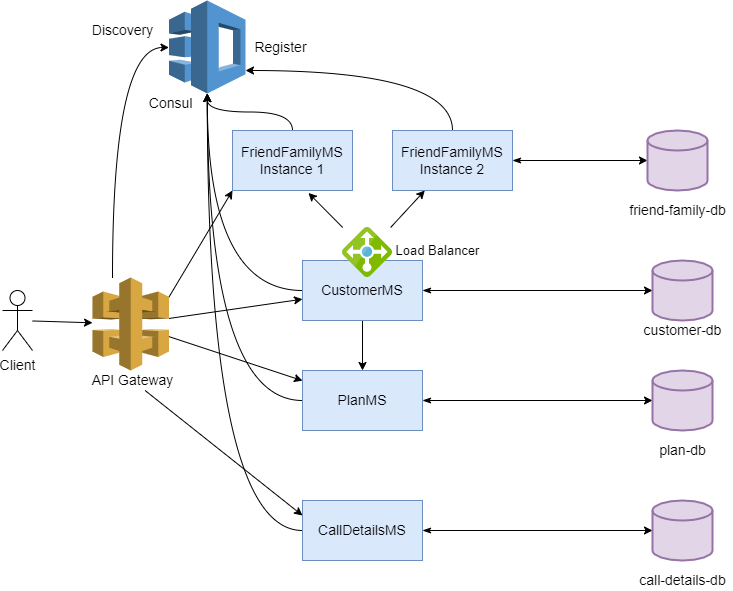

The diagram above was exported from draw.io. Its source (the exported page's mxGraphModel, read from the mxfile embedded in the PNG):
<mxGraphModel dx="1093" dy="622" grid="1" gridSize="10" guides="1" tooltips="1" connect="1" arrows="1" fold="1" page="1" pageScale="1" pageWidth="850" pageHeight="1100" math="0" shadow="0">
  <root>
    <mxCell id="0" />
    <mxCell id="1" parent="0" />
    <mxCell id="18" style="edgeStyle=none;html=1;fontSize=14;" parent="1" source="3" target="7" edge="1">
      <mxGeometry relative="1" as="geometry" />
    </mxCell>
    <mxCell id="29" style="edgeStyle=none;html=1;entryX=0;entryY=0.5;entryDx=0;entryDy=0;entryPerimeter=0;fontSize=14;startArrow=classicThin;startFill=1;" parent="1" source="3" target="26" edge="1">
      <mxGeometry relative="1" as="geometry" />
    </mxCell>
    <mxCell id="39" style="edgeStyle=orthogonalEdgeStyle;curved=1;html=1;fontSize=14;startArrow=none;startFill=0;" parent="1" source="3" target="35" edge="1">
      <mxGeometry relative="1" as="geometry" />
    </mxCell>
    <mxCell id="3" value="&lt;font style=&quot;font-size: 14px&quot;&gt;CustomerMS&lt;/font&gt;" style="whiteSpace=wrap;html=1;fillColor=#dae8fc;strokeColor=#6c8ebf;" parent="1" vertex="1">
      <mxGeometry x="320" y="325" width="120" height="60" as="geometry" />
    </mxCell>
    <mxCell id="36" style="edgeStyle=orthogonalEdgeStyle;html=1;fontSize=14;startArrow=none;startFill=0;entryX=0.5;entryY=1;entryDx=0;entryDy=0;entryPerimeter=0;curved=1;" parent="1" source="4" target="35" edge="1">
      <mxGeometry relative="1" as="geometry">
        <mxPoint x="190" y="135" as="targetPoint" />
      </mxGeometry>
    </mxCell>
    <mxCell id="4" value="&lt;font style=&quot;font-size: 14px&quot;&gt;FriendFamilyMS&lt;br&gt;Instance 1&lt;br&gt;&lt;/font&gt;" style="whiteSpace=wrap;html=1;fillColor=#dae8fc;strokeColor=#6c8ebf;" parent="1" vertex="1">
      <mxGeometry x="250" y="195" width="120" height="60" as="geometry" />
    </mxCell>
    <mxCell id="24" style="edgeStyle=none;html=1;entryX=0;entryY=0.5;entryDx=0;entryDy=0;entryPerimeter=0;fontSize=14;startArrow=classicThin;startFill=1;" parent="1" source="6" target="23" edge="1">
      <mxGeometry relative="1" as="geometry" />
    </mxCell>
    <mxCell id="37" style="edgeStyle=orthogonalEdgeStyle;html=1;fontSize=14;startArrow=none;startFill=0;curved=1;" parent="1" source="6" target="35" edge="1">
      <mxGeometry relative="1" as="geometry">
        <Array as="points">
          <mxPoint x="470" y="135" />
        </Array>
      </mxGeometry>
    </mxCell>
    <mxCell id="6" value="&lt;span&gt;FriendFamilyMS&lt;/span&gt;&lt;br&gt;&lt;span&gt;Instance 2&lt;/span&gt;" style="whiteSpace=wrap;html=1;fontSize=14;fillColor=#dae8fc;strokeColor=#6c8ebf;" parent="1" vertex="1">
      <mxGeometry x="410" y="195" width="120" height="60" as="geometry" />
    </mxCell>
    <mxCell id="30" style="edgeStyle=none;html=1;fontSize=14;startArrow=classicThin;startFill=1;" parent="1" source="7" target="27" edge="1">
      <mxGeometry relative="1" as="geometry" />
    </mxCell>
    <mxCell id="40" style="edgeStyle=orthogonalEdgeStyle;curved=1;html=1;fontSize=14;startArrow=none;startFill=0;" parent="1" source="7" target="35" edge="1">
      <mxGeometry relative="1" as="geometry" />
    </mxCell>
    <mxCell id="7" value="PlanMS" style="whiteSpace=wrap;html=1;fontSize=14;fillColor=#dae8fc;strokeColor=#6c8ebf;" parent="1" vertex="1">
      <mxGeometry x="320" y="435" width="120" height="60" as="geometry" />
    </mxCell>
    <mxCell id="31" style="edgeStyle=none;html=1;entryX=0;entryY=0.5;entryDx=0;entryDy=0;entryPerimeter=0;fontSize=14;startArrow=classicThin;startFill=1;" parent="1" source="8" target="28" edge="1">
      <mxGeometry relative="1" as="geometry" />
    </mxCell>
    <mxCell id="41" style="edgeStyle=orthogonalEdgeStyle;curved=1;html=1;fontSize=14;startArrow=none;startFill=0;" parent="1" source="8" target="35" edge="1">
      <mxGeometry relative="1" as="geometry" />
    </mxCell>
    <mxCell id="8" value="CallDetailsMS" style="whiteSpace=wrap;html=1;fontSize=14;fillColor=#dae8fc;strokeColor=#6c8ebf;" parent="1" vertex="1">
      <mxGeometry x="320" y="565" width="120" height="60" as="geometry" />
    </mxCell>
    <mxCell id="12" style="edgeStyle=none;html=1;fontSize=14;" parent="1" source="9" target="10" edge="1">
      <mxGeometry relative="1" as="geometry" />
    </mxCell>
    <mxCell id="9" value="Client" style="shape=umlActor;verticalLabelPosition=bottom;verticalAlign=top;html=1;outlineConnect=0;fontSize=14;" parent="1" vertex="1">
      <mxGeometry x="20" y="355" width="30" height="60" as="geometry" />
    </mxCell>
    <mxCell id="13" style="edgeStyle=none;html=1;fontSize=14;" parent="1" source="10" target="3" edge="1">
      <mxGeometry relative="1" as="geometry" />
    </mxCell>
    <mxCell id="14" style="edgeStyle=none;html=1;fontSize=14;" parent="1" source="10" target="7" edge="1">
      <mxGeometry relative="1" as="geometry" />
    </mxCell>
    <mxCell id="17" style="edgeStyle=none;html=1;exitX=1;exitY=0.21;exitDx=0;exitDy=0;exitPerimeter=0;entryX=0;entryY=1;entryDx=0;entryDy=0;fontSize=14;" parent="1" source="10" target="4" edge="1">
      <mxGeometry relative="1" as="geometry" />
    </mxCell>
    <mxCell id="42" style="edgeStyle=orthogonalEdgeStyle;curved=1;html=1;fontSize=14;startArrow=none;startFill=0;" parent="1" source="10" target="35" edge="1">
      <mxGeometry relative="1" as="geometry">
        <Array as="points">
          <mxPoint x="130" y="112" />
        </Array>
      </mxGeometry>
    </mxCell>
    <mxCell id="10" value="" style="outlineConnect=0;dashed=0;verticalLabelPosition=bottom;verticalAlign=top;align=center;html=1;shape=mxgraph.aws3.api_gateway;fillColor=#D9A741;gradientColor=none;fontSize=14;" parent="1" vertex="1">
      <mxGeometry x="110" y="342" width="76.5" height="93" as="geometry" />
    </mxCell>
    <mxCell id="16" style="edgeStyle=none;html=1;entryX=0;entryY=0.25;entryDx=0;entryDy=0;fontSize=14;" parent="1" source="11" target="8" edge="1">
      <mxGeometry relative="1" as="geometry" />
    </mxCell>
    <mxCell id="11" value="API Gateway" style="text;html=1;align=center;verticalAlign=middle;resizable=0;points=[];autosize=1;strokeColor=none;fillColor=none;fontSize=14;" parent="1" vertex="1">
      <mxGeometry x="100" y="435" width="100" height="20" as="geometry" />
    </mxCell>
    <mxCell id="20" style="edgeStyle=none;html=1;entryX=0.633;entryY=1.041;entryDx=0;entryDy=0;entryPerimeter=0;fontSize=14;" parent="1" source="19" target="4" edge="1">
      <mxGeometry relative="1" as="geometry" />
    </mxCell>
    <mxCell id="21" style="edgeStyle=none;html=1;fontSize=14;" parent="1" source="19" target="6" edge="1">
      <mxGeometry relative="1" as="geometry" />
    </mxCell>
    <mxCell id="19" value="" style="sketch=0;aspect=fixed;html=1;points=[];align=center;image;fontSize=12;image=img/lib/mscae/Load_Balancer_feature.svg;" parent="1" vertex="1">
      <mxGeometry x="360" y="292" width="50" height="50" as="geometry" />
    </mxCell>
    <mxCell id="23" value="" style="strokeWidth=2;html=1;shape=mxgraph.flowchart.database;whiteSpace=wrap;fontSize=14;fillColor=#e1d5e7;strokeColor=#9673a6;" parent="1" vertex="1">
      <mxGeometry x="665" y="195" width="60" height="60" as="geometry" />
    </mxCell>
    <mxCell id="25" value="friend-family-db" style="text;html=1;align=center;verticalAlign=middle;resizable=0;points=[];autosize=1;strokeColor=none;fillColor=none;fontSize=14;" parent="1" vertex="1">
      <mxGeometry x="640" y="265" width="110" height="20" as="geometry" />
    </mxCell>
    <mxCell id="26" value="" style="strokeWidth=2;html=1;shape=mxgraph.flowchart.database;whiteSpace=wrap;fontSize=14;fillColor=#e1d5e7;strokeColor=#9673a6;" parent="1" vertex="1">
      <mxGeometry x="670" y="325" width="60" height="60" as="geometry" />
    </mxCell>
    <mxCell id="27" value="" style="strokeWidth=2;html=1;shape=mxgraph.flowchart.database;whiteSpace=wrap;fontSize=14;fillColor=#e1d5e7;strokeColor=#9673a6;" parent="1" vertex="1">
      <mxGeometry x="670" y="435" width="60" height="60" as="geometry" />
    </mxCell>
    <mxCell id="28" value="" style="strokeWidth=2;html=1;shape=mxgraph.flowchart.database;whiteSpace=wrap;fontSize=14;fillColor=#e1d5e7;strokeColor=#9673a6;" parent="1" vertex="1">
      <mxGeometry x="670" y="565" width="60" height="60" as="geometry" />
    </mxCell>
    <mxCell id="32" value="customer-db" style="text;html=1;align=center;verticalAlign=middle;resizable=0;points=[];autosize=1;strokeColor=none;fillColor=none;fontSize=14;" parent="1" vertex="1">
      <mxGeometry x="655" y="385" width="90" height="20" as="geometry" />
    </mxCell>
    <mxCell id="33" value="plan-db" style="text;html=1;align=center;verticalAlign=middle;resizable=0;points=[];autosize=1;strokeColor=none;fillColor=none;fontSize=14;" parent="1" vertex="1">
      <mxGeometry x="670" y="505" width="60" height="20" as="geometry" />
    </mxCell>
    <mxCell id="34" value="call-details-db" style="text;html=1;align=center;verticalAlign=middle;resizable=0;points=[];autosize=1;strokeColor=none;fillColor=none;fontSize=14;" parent="1" vertex="1">
      <mxGeometry x="650" y="635" width="100" height="20" as="geometry" />
    </mxCell>
    <mxCell id="35" value="" style="outlineConnect=0;dashed=0;verticalLabelPosition=bottom;verticalAlign=top;align=center;html=1;shape=mxgraph.aws3.application_discovery_service;fillColor=#5294CF;gradientColor=none;fontSize=14;" parent="1" vertex="1">
      <mxGeometry x="186.5" y="65" width="76.5" height="93" as="geometry" />
    </mxCell>
    <mxCell id="43" value="Consul&amp;nbsp;" style="text;html=1;align=center;verticalAlign=middle;resizable=0;points=[];autosize=1;strokeColor=none;fillColor=none;fontSize=14;" parent="1" vertex="1">
      <mxGeometry x="160" y="158" width="60" height="20" as="geometry" />
    </mxCell>
    <mxCell id="44" value="Register" style="text;html=1;align=center;verticalAlign=middle;resizable=0;points=[];autosize=1;strokeColor=none;fillColor=none;fontSize=14;" parent="1" vertex="1">
      <mxGeometry x="263" y="101.5" width="70" height="20" as="geometry" />
    </mxCell>
    <mxCell id="45" value="Discovery" style="text;html=1;align=center;verticalAlign=middle;resizable=0;points=[];autosize=1;strokeColor=none;fillColor=none;fontSize=14;" parent="1" vertex="1">
      <mxGeometry x="100" y="85" width="80" height="20" as="geometry" />
    </mxCell>
    <mxCell id="46" value="&lt;font style=&quot;font-size: 13px&quot;&gt;Load Balancer&lt;/font&gt;" style="text;html=1;align=center;verticalAlign=middle;resizable=0;points=[];autosize=1;strokeColor=none;fillColor=none;" vertex="1" parent="1">
      <mxGeometry x="405" y="305" width="100" height="20" as="geometry" />
    </mxCell>
  </root>
</mxGraphModel>